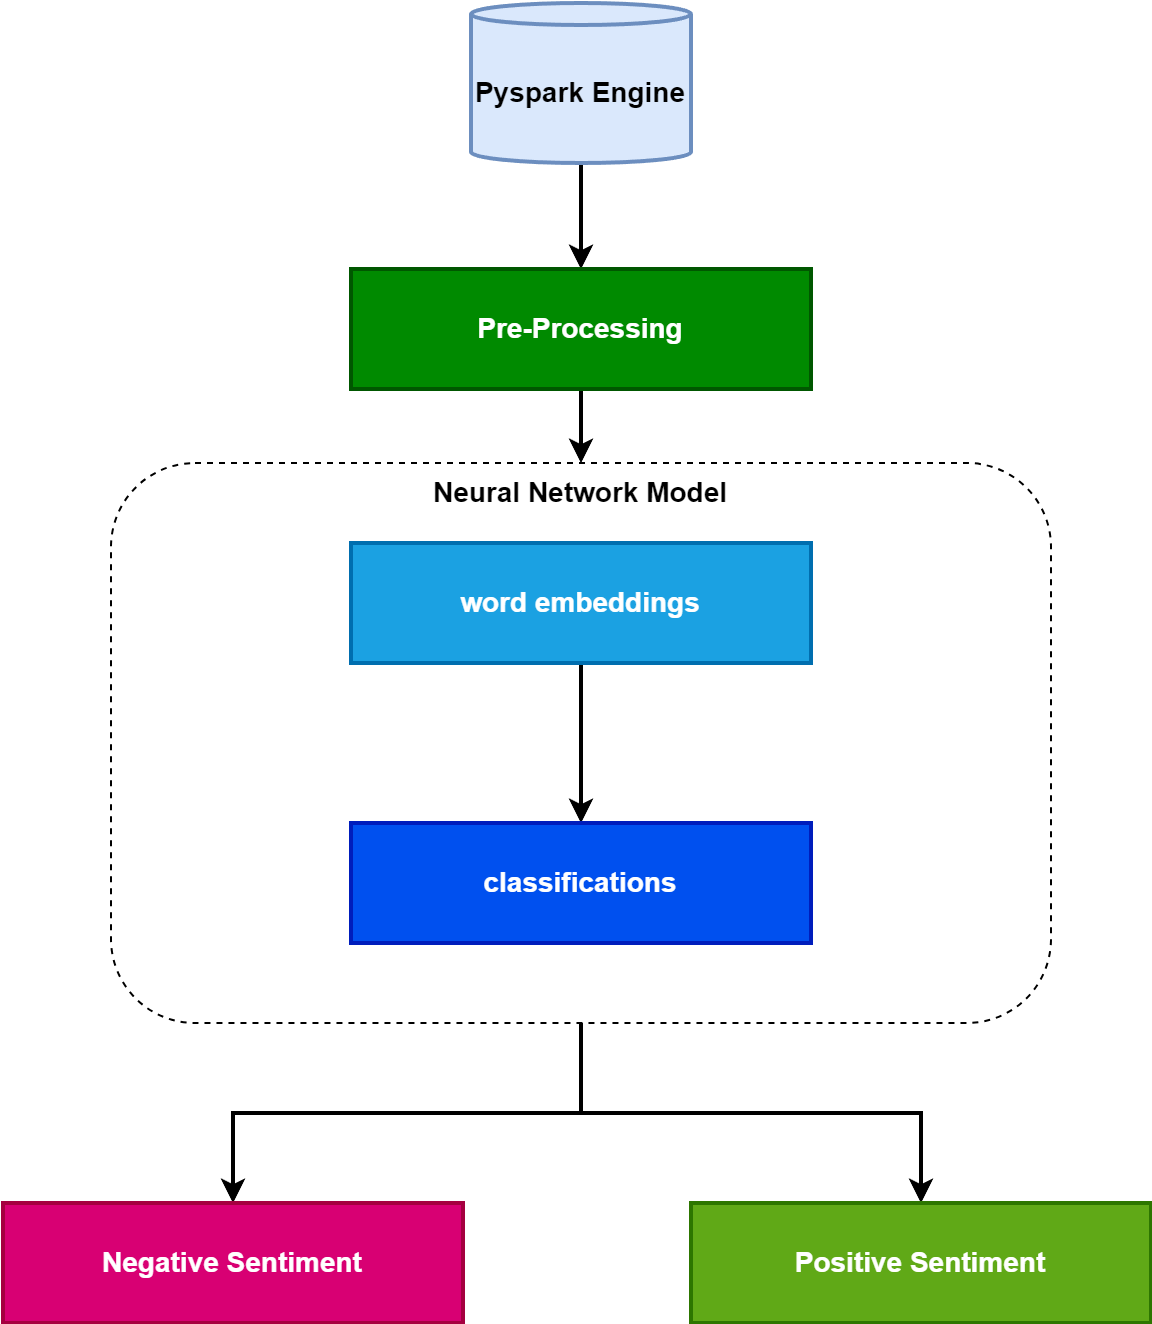

The diagram above was exported from draw.io. Its source (the exported page's mxGraphModel, read from the mxfile embedded in the PNG):
<mxGraphModel dx="1306" dy="765" grid="1" gridSize="10" guides="1" tooltips="1" connect="1" arrows="1" fold="1" page="1" pageScale="1" pageWidth="850" pageHeight="1100" math="0" shadow="0">
  <root>
    <mxCell id="0" />
    <mxCell id="1" parent="0" />
    <mxCell id="o-ZMbn2rw65PC3orMMYb-17" style="edgeStyle=orthogonalEdgeStyle;rounded=0;orthogonalLoop=1;jettySize=auto;html=1;entryX=0.5;entryY=0;entryDx=0;entryDy=0;strokeWidth=2;fontSize=14;" parent="1" source="o-ZMbn2rw65PC3orMMYb-12" target="o-ZMbn2rw65PC3orMMYb-5" edge="1">
      <mxGeometry relative="1" as="geometry" />
    </mxCell>
    <mxCell id="o-ZMbn2rw65PC3orMMYb-18" style="edgeStyle=orthogonalEdgeStyle;rounded=0;orthogonalLoop=1;jettySize=auto;html=1;entryX=0.5;entryY=0;entryDx=0;entryDy=0;strokeWidth=2;fontSize=14;" parent="1" source="o-ZMbn2rw65PC3orMMYb-12" target="o-ZMbn2rw65PC3orMMYb-6" edge="1">
      <mxGeometry relative="1" as="geometry" />
    </mxCell>
    <mxCell id="o-ZMbn2rw65PC3orMMYb-12" value="Neural Network Model" style="rounded=1;whiteSpace=wrap;html=1;fillColor=none;dashed=1;verticalAlign=top;fontStyle=1;strokeWidth=1;fontSize=14;" parent="1" vertex="1">
      <mxGeometry x="174" y="450" width="470" height="280" as="geometry" />
    </mxCell>
    <mxCell id="o-ZMbn2rw65PC3orMMYb-7" style="edgeStyle=orthogonalEdgeStyle;rounded=0;orthogonalLoop=1;jettySize=auto;html=1;fontStyle=1;strokeWidth=2;fontSize=14;" parent="1" source="o-ZMbn2rw65PC3orMMYb-1" target="o-ZMbn2rw65PC3orMMYb-2" edge="1">
      <mxGeometry relative="1" as="geometry" />
    </mxCell>
    <mxCell id="o-ZMbn2rw65PC3orMMYb-1" value="Pyspark Engine" style="shape=cylinder3;whiteSpace=wrap;html=1;boundedLbl=1;backgroundOutline=1;size=5.5;fontStyle=1;fillColor=#dae8fc;strokeColor=#6c8ebf;strokeWidth=2;fontSize=14;" parent="1" vertex="1">
      <mxGeometry x="354" y="220" width="110" height="80" as="geometry" />
    </mxCell>
    <mxCell id="o-ZMbn2rw65PC3orMMYb-14" style="edgeStyle=orthogonalEdgeStyle;rounded=0;orthogonalLoop=1;jettySize=auto;html=1;entryX=0.5;entryY=0;entryDx=0;entryDy=0;strokeWidth=2;fontSize=14;" parent="1" source="o-ZMbn2rw65PC3orMMYb-2" target="o-ZMbn2rw65PC3orMMYb-12" edge="1">
      <mxGeometry relative="1" as="geometry" />
    </mxCell>
    <mxCell id="o-ZMbn2rw65PC3orMMYb-2" value="Pre-Processing" style="rounded=0;whiteSpace=wrap;html=1;fontStyle=1;fillColor=#008a00;fontColor=#ffffff;strokeColor=#005700;strokeWidth=2;fontSize=14;" parent="1" vertex="1">
      <mxGeometry x="294" y="353" width="230" height="60" as="geometry" />
    </mxCell>
    <mxCell id="o-ZMbn2rw65PC3orMMYb-13" style="edgeStyle=orthogonalEdgeStyle;rounded=0;orthogonalLoop=1;jettySize=auto;html=1;strokeWidth=2;fontSize=14;" parent="1" source="o-ZMbn2rw65PC3orMMYb-3" target="o-ZMbn2rw65PC3orMMYb-4" edge="1">
      <mxGeometry relative="1" as="geometry" />
    </mxCell>
    <mxCell id="o-ZMbn2rw65PC3orMMYb-3" value="word embeddings" style="rounded=0;whiteSpace=wrap;html=1;fontStyle=1;fillColor=#1ba1e2;fontColor=#ffffff;strokeColor=#006EAF;strokeWidth=2;fontSize=14;" parent="1" vertex="1">
      <mxGeometry x="294" y="490" width="230" height="60" as="geometry" />
    </mxCell>
    <mxCell id="o-ZMbn2rw65PC3orMMYb-4" value="classifications" style="rounded=0;whiteSpace=wrap;html=1;fontStyle=1;fillColor=#0050ef;fontColor=#ffffff;strokeColor=#001DBC;strokeWidth=2;fontSize=14;" parent="1" vertex="1">
      <mxGeometry x="294" y="630" width="230" height="60" as="geometry" />
    </mxCell>
    <mxCell id="o-ZMbn2rw65PC3orMMYb-5" value="Negative Sentiment" style="rounded=0;whiteSpace=wrap;html=1;fontStyle=1;fillColor=#d80073;fontColor=#ffffff;strokeColor=#A50040;strokeWidth=2;fontSize=14;" parent="1" vertex="1">
      <mxGeometry x="120" y="820" width="230" height="60" as="geometry" />
    </mxCell>
    <mxCell id="o-ZMbn2rw65PC3orMMYb-6" value="Positive Sentiment" style="rounded=0;whiteSpace=wrap;html=1;fontStyle=1;fillColor=#60a917;fontColor=#ffffff;strokeColor=#2D7600;strokeWidth=2;fontSize=14;" parent="1" vertex="1">
      <mxGeometry x="464" y="820" width="230" height="60" as="geometry" />
    </mxCell>
  </root>
</mxGraphModel>